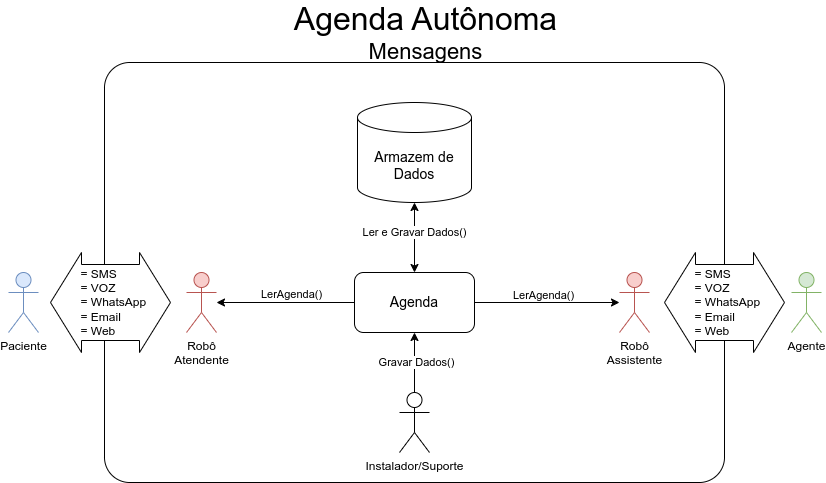

The diagram above was exported from draw.io. Its source (the exported page's mxGraphModel, read from the mxfile embedded in the PNG):
<mxGraphModel dx="1043" dy="1826" grid="1" gridSize="10" guides="1" tooltips="1" connect="1" arrows="1" fold="1" page="1" pageScale="1" pageWidth="827" pageHeight="1169" math="0" shadow="0">
  <root>
    <mxCell id="0" />
    <mxCell id="1" parent="0" />
    <mxCell id="DImor14-sqESv2ocuiJG-1" value="" style="rounded=1;whiteSpace=wrap;html=1;arcSize=6;" vertex="1" parent="1">
      <mxGeometry x="106" y="-90" width="620" height="420" as="geometry" />
    </mxCell>
    <mxCell id="DImor14-sqESv2ocuiJG-3" value="Paciente" style="shape=umlActor;verticalLabelPosition=bottom;verticalAlign=top;html=1;outlineConnect=0;fillColor=#dae8fc;strokeColor=#6c8ebf;" vertex="1" parent="1">
      <mxGeometry x="10" y="120" width="30" height="60" as="geometry" />
    </mxCell>
    <mxCell id="DImor14-sqESv2ocuiJG-5" value="Agente" style="shape=umlActor;verticalLabelPosition=bottom;verticalAlign=top;html=1;outlineConnect=0;fillColor=#d5e8d4;strokeColor=#82b366;" vertex="1" parent="1">
      <mxGeometry x="793" y="120" width="30" height="60" as="geometry" />
    </mxCell>
    <mxCell id="DImor14-sqESv2ocuiJG-18" value="Robô&lt;br&gt;Atendente" style="shape=umlActor;verticalLabelPosition=bottom;verticalAlign=top;html=1;outlineConnect=0;fillColor=#f8cecc;strokeColor=#b85450;" vertex="1" parent="1">
      <mxGeometry x="188" y="120" width="30" height="60" as="geometry" />
    </mxCell>
    <mxCell id="DImor14-sqESv2ocuiJG-22" value="Robô&lt;br&gt;Assistente" style="shape=umlActor;verticalLabelPosition=bottom;verticalAlign=top;html=1;outlineConnect=0;fillColor=#f8cecc;strokeColor=#b85450;" vertex="1" parent="1">
      <mxGeometry x="621" y="120" width="30" height="60" as="geometry" />
    </mxCell>
    <mxCell id="DImor14-sqESv2ocuiJG-40" value="&lt;font style=&quot;&quot;&gt;&lt;span style=&quot;font-size: 32px;&quot;&gt;Agenda Autônoma&lt;/span&gt;&lt;br&gt;&lt;font style=&quot;font-size: 22px;&quot;&gt;Mensagens&lt;/font&gt;&lt;br&gt;&lt;/font&gt;" style="text;html=1;strokeColor=none;fillColor=none;align=center;verticalAlign=middle;whiteSpace=wrap;rounded=0;" vertex="1" parent="1">
      <mxGeometry x="279.5" y="-150" width="295" height="60" as="geometry" />
    </mxCell>
    <mxCell id="KB0z8uDcS_7inC11dXq5-7" style="edgeStyle=orthogonalEdgeStyle;rounded=0;orthogonalLoop=1;jettySize=auto;html=1;" edge="1" parent="1" source="KB0z8uDcS_7inC11dXq5-3" target="DImor14-sqESv2ocuiJG-18">
      <mxGeometry relative="1" as="geometry" />
    </mxCell>
    <mxCell id="KB0z8uDcS_7inC11dXq5-10" value="LerAgenda()" style="edgeLabel;html=1;align=center;verticalAlign=middle;resizable=0;points=[];" vertex="1" connectable="0" parent="KB0z8uDcS_7inC11dXq5-7">
      <mxGeometry x="-0.0815" y="-2" relative="1" as="geometry">
        <mxPoint x="-1" y="-7" as="offset" />
      </mxGeometry>
    </mxCell>
    <mxCell id="KB0z8uDcS_7inC11dXq5-9" style="edgeStyle=orthogonalEdgeStyle;rounded=0;orthogonalLoop=1;jettySize=auto;html=1;" edge="1" parent="1" source="KB0z8uDcS_7inC11dXq5-3" target="DImor14-sqESv2ocuiJG-22">
      <mxGeometry relative="1" as="geometry" />
    </mxCell>
    <mxCell id="KB0z8uDcS_7inC11dXq5-13" value="LerAgenda()" style="edgeLabel;html=1;align=center;verticalAlign=middle;resizable=0;points=[];" vertex="1" connectable="0" parent="KB0z8uDcS_7inC11dXq5-9">
      <mxGeometry x="-0.0647" y="-1" relative="1" as="geometry">
        <mxPoint y="-9" as="offset" />
      </mxGeometry>
    </mxCell>
    <mxCell id="KB0z8uDcS_7inC11dXq5-3" value="Agenda" style="rounded=1;whiteSpace=wrap;html=1;fontSize=14;" vertex="1" parent="1">
      <mxGeometry x="356" y="120" width="120" height="60" as="geometry" />
    </mxCell>
    <mxCell id="KB0z8uDcS_7inC11dXq5-14" value="&lt;div style=&quot;border-color: var(--border-color); text-align: left;&quot;&gt;&amp;nbsp; = SMS&lt;/div&gt;&lt;div style=&quot;border-color: var(--border-color); text-align: left;&quot;&gt;&amp;nbsp; = VOZ&lt;/div&gt;&lt;div style=&quot;border-color: var(--border-color); text-align: left;&quot;&gt;&lt;span style=&quot;border-color: var(--border-color); background-color: initial;&quot;&gt;&amp;nbsp; = WhatsApp&lt;/span&gt;&lt;/div&gt;&lt;div style=&quot;border-color: var(--border-color); text-align: left;&quot;&gt;&lt;span style=&quot;border-color: var(--border-color); background-color: initial;&quot;&gt;&amp;nbsp; = Email&lt;/span&gt;&lt;/div&gt;&lt;div style=&quot;border-color: var(--border-color); text-align: left;&quot;&gt;&lt;span style=&quot;border-color: var(--border-color); background-color: initial;&quot;&gt;&amp;nbsp; = Web&lt;/span&gt;&lt;/div&gt;" style="shape=doubleArrow;whiteSpace=wrap;html=1;arrowWidth=0.76;arrowSize=0.25833333333333336;" vertex="1" parent="1">
      <mxGeometry x="52" y="100" width="120" height="100" as="geometry" />
    </mxCell>
    <mxCell id="KB0z8uDcS_7inC11dXq5-15" value="&lt;div style=&quot;border-color: var(--border-color); text-align: left;&quot;&gt;&amp;nbsp; = SMS&lt;/div&gt;&lt;div style=&quot;border-color: var(--border-color); text-align: left;&quot;&gt;&amp;nbsp; = VOZ&lt;/div&gt;&lt;div style=&quot;border-color: var(--border-color); text-align: left;&quot;&gt;&lt;span style=&quot;border-color: var(--border-color); background-color: initial;&quot;&gt;&amp;nbsp; = WhatsApp&lt;/span&gt;&lt;/div&gt;&lt;div style=&quot;border-color: var(--border-color); text-align: left;&quot;&gt;&lt;span style=&quot;border-color: var(--border-color); background-color: initial;&quot;&gt;&amp;nbsp; = Email&lt;/span&gt;&lt;/div&gt;&lt;div style=&quot;border-color: var(--border-color); text-align: left;&quot;&gt;&lt;span style=&quot;border-color: var(--border-color); background-color: initial;&quot;&gt;&amp;nbsp; = Web&lt;/span&gt;&lt;/div&gt;" style="shape=doubleArrow;whiteSpace=wrap;html=1;arrowWidth=0.76;arrowSize=0.25833333333333336;" vertex="1" parent="1">
      <mxGeometry x="666" y="100" width="120" height="100" as="geometry" />
    </mxCell>
    <mxCell id="AwW80v-Yt_I2zpIe9SIB-1" value="&lt;font style=&quot;font-size: 14px;&quot;&gt;Armazem de Dados&lt;/font&gt;" style="shape=cylinder3;whiteSpace=wrap;html=1;boundedLbl=1;backgroundOutline=1;size=15;" vertex="1" parent="1">
      <mxGeometry x="359" y="-50" width="114" height="100" as="geometry" />
    </mxCell>
    <mxCell id="AwW80v-Yt_I2zpIe9SIB-2" style="edgeStyle=orthogonalEdgeStyle;rounded=0;orthogonalLoop=1;jettySize=auto;html=1;entryX=0.5;entryY=1;entryDx=0;entryDy=0;entryPerimeter=0;startArrow=classic;startFill=1;endArrow=classic;endFill=1;" edge="1" parent="1" source="KB0z8uDcS_7inC11dXq5-3" target="AwW80v-Yt_I2zpIe9SIB-1">
      <mxGeometry relative="1" as="geometry" />
    </mxCell>
    <mxCell id="AwW80v-Yt_I2zpIe9SIB-3" value="Ler e Gravar Dados()" style="edgeLabel;html=1;align=center;verticalAlign=middle;resizable=0;points=[];" vertex="1" connectable="0" parent="AwW80v-Yt_I2zpIe9SIB-2">
      <mxGeometry x="0.1636" y="1" relative="1" as="geometry">
        <mxPoint as="offset" />
      </mxGeometry>
    </mxCell>
    <mxCell id="0ksoA1SEGpXH-Pt2JMhK-2" style="edgeStyle=orthogonalEdgeStyle;rounded=0;orthogonalLoop=1;jettySize=auto;html=1;entryX=0.5;entryY=1;entryDx=0;entryDy=0;" edge="1" parent="1" source="0ksoA1SEGpXH-Pt2JMhK-1" target="KB0z8uDcS_7inC11dXq5-3">
      <mxGeometry relative="1" as="geometry" />
    </mxCell>
    <mxCell id="0ksoA1SEGpXH-Pt2JMhK-5" value="Gravar Dados()" style="edgeLabel;html=1;align=center;verticalAlign=middle;resizable=0;points=[];" vertex="1" connectable="0" parent="0ksoA1SEGpXH-Pt2JMhK-2">
      <mxGeometry x="0.0333" y="-1" relative="1" as="geometry">
        <mxPoint as="offset" />
      </mxGeometry>
    </mxCell>
    <mxCell id="0ksoA1SEGpXH-Pt2JMhK-1" value="Instalador/Suporte" style="shape=umlActor;verticalLabelPosition=bottom;verticalAlign=top;html=1;outlineConnect=0;" vertex="1" parent="1">
      <mxGeometry x="401" y="240" width="30" height="60" as="geometry" />
    </mxCell>
  </root>
</mxGraphModel>